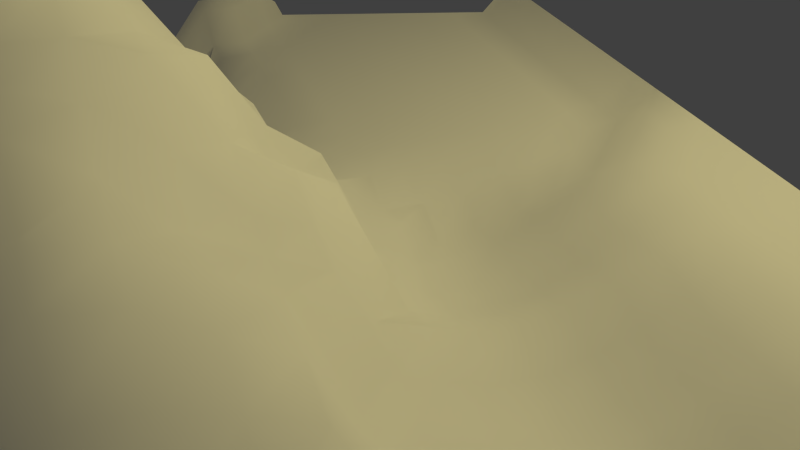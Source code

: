 # Source: mountains.blend  (saved by Blender 2.72.0; exported with 4.5.12 LTS)
import bpy
from mathutils import Matrix  # noqa: F401  (used for matrix-valued properties, if any)

bpy.ops.wm.read_factory_settings(use_empty=True)
scene = bpy.context.scene
scene.name = 'Scene'

# ---- collections
col_collection_1 = bpy.data.collections.new('Collection 1'); scene.collection.children.link(col_collection_1)

# ---- materials (node trees are filled in below, after node groups)
mat_material_001 = bpy.data.materials.new('Material.001')
mat_material_001.alpha_threshold = 0.0
mat_material_001.roughness = 0.5

# ---- material node trees
mat_material_001.use_nodes = True; mat_material_001.node_tree.nodes.clear()
_N = mat_material_001.node_tree.nodes; _L = mat_material_001.node_tree.links
n0 = _N.new('ShaderNodeOutputMaterial'); n0.name = 'Material Output'; n0.location = (300, 300)
n1 = _N.new('ShaderNodeEmission'); n1.name = 'Emission'; n1.location = (110, 300)
n1.inputs[0].default_value = (0.8, 0.6949, 0.306, 1.0)
n1.inputs[1].default_value = 22.0
_L.new(n1.outputs[0], n0.inputs[0])
n0.is_active_output = True

# ---- world
world_world = bpy.data.worlds.new('World'); scene.world = world_world
world_world.color = (0.05088, 0.05088, 0.05088)
world_world.use_sun_shadow = False
world_world.sun_shadow_jitter_overblur = 0.0
world_world.cycles.sampling_method = 'MANUAL'
world_world.cycles.sample_map_resolution = 256

# ---- cameras
cam_camera = bpy.data.cameras.new('Camera')
cam_camera.clip_end = 100.0
cam_camera.lens = 35.0
cam_camera.sensor_width = 32.0
cam_camera.sensor_height = 18.0
cam_camera.ortho_scale = 7.314
cam_camera.dof.focus_distance = 0.0

# ---- meshes
me_circle = bpy.data.meshes.new('Circle')
me_circle.from_pydata([(5.289, 4.29, -7.779), (3.933, 4.176, -8.003), (2.727, 3.544, -8.215), (1.852, 2.493, -8.384), (1.443, 1.18, -8.483), (1.561, -0.1926, -8.498), (2.189, -1.417, -8.427), (3.231, -2.307, -8.28), (4.528, -2.727, -8.079), (5.884, -2.613, -7.856), (7.09, -1.982, -7.644), (7.965, -0.9302, -7.475), (8.374, 0.3821, -7.376), (8.256, 1.755, -7.361), (7.628, 2.98, -7.432), (6.586, 3.87, -7.579)], [], [(1, 2, 3, 4, 5, 6, 7, 8, 9, 10, 11, 12, 13, 14, 15, 0)])
me_circle.materials.append(mat_material_001)
me_circle.use_remesh_preserve_volume = False
me_circle.use_remesh_preserve_attributes = False
me_circle.use_mirror_vertex_groups = False
me_circle.update()
me_plane = bpy.data.meshes.new('Plane')
me_plane.from_pydata([(-1.0, -1.0, 0.0), (1.0, -1.0, 0.0), (-1.0, 1.0, 0.0), (1.0, 1.0, 0.0), (-1.0, 0.0, 0.0), (0.0, -1.0, 0.0), (1.0, 0.0, 0.0), (0.0, 1.0, -0.07536), (0.0, 0.0, 0.3714), (-1.0, -0.5, 0.0), (0.5, -1.0, 0.0), (1.0, 0.5, 0.0), (-0.5, 1.0, -0.07536), (-1.0, 0.5, 0.0), (-0.5, -1.0, 0.0), (1.0, -0.5, 0.0), (0.5, 1.0, 0.0), (0.0, 0.4886, 0.0737), (0.0, -0.5, 0.03074), (-0.5, 0.0, 0.009823), (0.5, 0.0, -0.08319), (0.5, 0.5, -0.04855), (-0.5, 0.5, 0.04992), (-0.5, -0.5, 0.09371), (0.5, -0.5, -0.05693), (-1.0, -0.75, 0.0), (0.75, -1.0, 0.0), (1.0, 0.75, 0.0), (-0.75, 1.0, -0.07536), (-1.0, 0.25, 0.0), (-0.25, -1.0, 0.0), (1.0, -0.25, 0.0), (0.25, 1.0, -0.07536), (0.0, 0.7403, -0.1014), (0.0, -0.25, 0.2495), (-0.75, 0.0, 0.0), (0.25, 0.0, 0.2263), (-1.0, -0.25, 0.0), (0.25, -1.0, 0.0), (1.0, 0.25, 0.0), (-0.25, 1.0, -0.07536), (-1.0, 0.75, 0.0), (-0.75, -1.0, 0.0), (1.0, -0.75, 0.0), (0.75, 1.0, -0.04855), (0.0, 0.25, 0.4049), (0.0, -0.75, 0.0), (-0.25, 0.0, 0.3306), (0.75, 0.0, -0.02654), (0.5, 0.75, -0.04855), (0.5, 0.25, -0.07509), (0.25, 0.4857, -0.04468), (0.75, 0.5, -0.04855), (-0.5, 0.75, -0.07519), (-0.5, 0.25, 0.06138), (-0.75, 0.5, 0.08724), (-0.25, 0.5, 0.06006), (-0.5, -0.25, 0.0), (-0.5, -0.75, 0.05249), (-0.75, -0.5, 0.0), (-0.25, -0.5, 0.09371), (0.5, -0.25, -0.08324), (0.5, -0.75, -0.05693), (0.25, -0.5, 0.0), (0.75, -0.5, -0.01446), (0.75, 0.75, -0.04855), (-0.25, 0.75, -0.07536), (-0.25, -0.25, 0.1768), (0.75, -0.25, -0.02654), (0.25, 0.745, -0.1476), (0.25, 0.25, 0.1763), (0.75, 0.25, -0.05128), (-0.75, 0.75, -0.07474), (-0.75, 0.25, 0.09332), (-0.25, 0.25, 0.1807), (-0.75, -0.25, 0.0), (-0.75, -0.75, 0.0), (-0.25, -0.75, 0.05249), (0.25, -0.25, 0.1603), (0.25, -0.75, 0.0), (0.75, -0.75, -0.01446), (-1.0, -0.875, 0.0), (0.875, -1.0, 0.0), (1.0, 0.875, 0.0), (-0.875, 1.0, 0.0), (-1.0, 0.125, 0.0), (-0.125, -1.0, 0.0), (1.0, -0.125, 0.0), (0.125, 1.0, -0.07536), (0.0, 0.875, -0.09764), (0.0, -0.125, 0.3252), (-0.875, 0.0, 0.0), (0.125, 0.0, 0.357), (-1.0, -0.375, 0.0), (0.375, -1.0, 0.0), (1.0, 0.375, 0.0), (-0.375, 1.0, -0.07536), (-1.0, 0.625, 0.0), (-0.625, -1.0, 0.0), (1.0, -0.625, 0.0), (0.625, 1.0, -0.04855), (0.0, 0.375, 0.174), (0.0, -0.625, 0.0), (-0.375, 0.0, 0.2206), (0.625, 0.0, -0.08324), (0.5, 0.875, -0.04855), (0.5, 0.375, -0.04855), (0.125, 0.479, 0.06775), (0.625, 0.5, -0.04855), (-0.5, 0.875, -0.07536), (-0.5, 0.375, 0.0805), (-0.875, 0.5, 0.04013), (-0.375, 0.5, 0.02185), (-0.5, -0.125, 0.00106), (-0.5, -0.625, 0.09371), (-0.875, -0.5, 0.0), (-0.375, -0.5, 0.1208), (0.5, -0.125, -0.08324), (0.5, -0.625, -0.09397), (0.125, -0.5, 0.03074), (0.625, -0.5, -0.05693), (-1.0, -0.625, 0.0), (0.625, -1.0, 0.0), (1.0, 0.625, 0.0), (-0.625, 1.0, -0.07536), (-1.0, 0.375, 0.0), (-0.375, -1.0, 0.0), (1.0, -0.375, 0.0), (0.375, 1.0, 0.0), (0.0, 0.604, -0.09199), (0.0, -0.375, 0.1603), (-0.625, 0.0, 0.0), (0.375, 0.0, 0.1053), (-1.0, -0.125, 0.0), (0.125, -1.0, 0.0), (1.0, 0.125, 0.0), (-0.125, 1.0, -0.07536), (-1.0, 0.875, 0.0), (-0.875, -1.0, 0.0), (1.0, -0.875, 0.0), (0.875, 1.0, 0.0), (0.0, 0.125, 0.5075), (0.0, -0.875, 0.0), (-0.125, 0.0, 0.3432), (0.875, 0.0, 0.0), (0.5, 0.625, -0.04855), (0.5, 0.125, -0.08302), (0.375, 0.5, -0.0712), (0.875, 0.5, -0.04855), (-0.5, 0.625, -0.07058), (-0.5, 0.125, 0.03517), (-0.625, 0.5, 0.0998), (-0.125, 0.4999, 0.06616), (-0.5, -0.375, 0.05249), (-0.5, -0.875, 0.0), (-0.625, -0.5, 0.03417), (-0.125, -0.5, 0.03417), (0.5, -0.375, -0.09397), (0.5, -0.875, -0.004303), (0.375, -0.5, -0.01446), (0.875, -0.5, 0.0), (0.75, 0.875, -0.04855), (0.75, 0.625, -0.04855), (0.625, 0.75, -0.04855), (0.875, 0.75, -0.04855), (-0.25, 0.875, -0.07536), (-0.25, 0.625, -0.07513), (-0.375, 0.75, -0.07536), (-0.125, 0.75, -0.09764), (-0.25, -0.125, 0.2206), (-0.25, -0.375, 0.05362), (-0.375, -0.25, 0.00106), (-0.125, -0.25, 0.2206), (0.75, -0.125, -0.02654), (0.75, -0.375, -0.03152), (0.625, -0.25, -0.08324), (0.875, -0.25, 0.0), (0.25, 0.875, -0.09764), (0.25, 0.603, -0.08475), (0.125, 0.7314, -0.1069), (0.375, 0.75, -0.07083), (0.25, 0.375, 0.06797), (0.25, 0.125, 0.1916), (0.125, 0.25, 0.3181), (0.375, 0.25, 0.01124), (0.75, 0.375, -0.04855), (0.75, 0.125, -0.02654), (0.625, 0.25, -0.07509), (0.875, 0.25, -0.04855), (-0.75, 0.875, -0.07536), (-0.75, 0.625, 0.005043), (-0.875, 0.75, 0.0), (-0.625, 0.75, -0.07268), (-0.75, 0.375, 0.08333), (-0.75, 0.125, 0.06983), (-0.875, 0.25, 0.06416), (-0.625, 0.25, 0.1064), (-0.25, 0.375, 0.08185), (-0.25, 0.125, 0.2908), (-0.375, 0.25, 0.008024), (-0.125, 0.25, 0.3091), (-0.75, -0.125, 0.0), (-0.75, -0.375, 0.0), (-0.875, -0.25, 0.0), (-0.625, -0.25, 0.0), (-0.75, -0.625, 0.0), (-0.75, -0.875, 0.0), (-0.875, -0.75, 0.0), (-0.625, -0.75, 0.0), (-0.25, -0.625, 0.09371), (-0.25, -0.875, 0.0), (-0.375, -0.75, 0.07165), (-0.125, -0.75, 0.0), (0.25, -0.125, 0.1737), (0.25, -0.375, 0.004295), (0.125, -0.25, 0.2495), (0.375, -0.25, -0.02654), (0.25, -0.625, 0.0), (0.25, -0.875, 0.0), (0.125, -0.75, 0.0), (0.375, -0.75, -0.01446), (0.75, -0.625, -0.03152), (0.75, -0.875, 0.0), (0.625, -0.75, -0.05693), (0.875, -0.75, 0.0), (0.875, 0.875, -0.04855), (-0.125, 0.875, -0.07536), (-0.125, -0.125, 0.3306), (0.875, -0.125, 0.0), (0.375, 0.875, -0.04855), (0.375, 0.375, -0.04443), (0.875, 0.375, -0.04855), (-0.625, 0.875, -0.07536), (-0.625, 0.375, 0.1142), (-0.125, 0.375, 0.1618), (-0.625, -0.125, 0.0), (-0.625, -0.625, 0.03417), (-0.125, -0.625, 0.03417), (0.375, -0.125, -0.02024), (0.375, -0.625, -0.03152), (0.875, -0.625, 0.0), (0.625, 0.875, -0.04855), (0.625, 0.625, -0.04855), (0.875, 0.625, -0.04855), (-0.375, 0.875, -0.07536), (-0.375, 0.625, -0.06957), (-0.125, 0.6239, -0.08639), (-0.375, -0.125, 0.1768), (-0.375, -0.375, 0.07165), (-0.125, -0.375, 0.009823), (0.625, -0.125, -0.08324), (0.625, -0.375, -0.09397), (0.875, -0.375, 0.0), (0.125, 0.8742, -0.09764), (0.125, 0.5818, -0.02536), (0.375, 0.6235, -0.07161), (0.125, 0.375, 0.1589), (0.125, 0.125, 0.4068), (0.375, 0.125, 0.1174), (0.625, 0.375, -0.04855), (0.625, 0.125, -0.08324), (0.875, 0.125, 0.0), (-0.875, 0.875, 0.0), (-0.875, 0.625, 0.000756), (-0.625, 0.625, -0.07083), (-0.875, 0.375, 0.07444), (-0.875, 0.125, 0.03645), (-0.625, 0.125, 0.07211), (-0.375, 0.375, 0.01583), (-0.375, 0.125, 0.1796), (-0.125, 0.125, 0.3736), (-0.875, -0.125, 0.0), (-0.875, -0.375, 0.0), (-0.625, -0.375, 0.0), (-0.875, -0.625, 0.0), (-0.875, -0.875, 0.0), (-0.625, -0.875, 0.0), (-0.375, -0.625, 0.1208), (-0.375, -0.875, 0.0), (-0.125, -0.875, 0.0), (0.125, -0.125, 0.2881), (0.125, -0.375, 0.1603), (0.375, -0.375, -0.03152), (0.125, -0.625, 0.0), (0.125, -0.875, 0.0), (0.375, -0.875, 0.0), (0.625, -0.625, -0.09397), (0.625, -0.875, -0.004303), (0.875, -0.875, 0.0), (-1.0, -0.9375, 0.0), (0.9375, -1.0, 0.0), (1.0, 0.9375, 0.0), (-0.9375, 1.0, 0.0), (-1.0, 0.0625, 0.0), (-0.0625, -1.0, 0.0), (1.0, -0.0625, 0.0), (0.0625, 1.0, -0.07536), (0.0, 0.9375, -0.07536), (0.0, -0.0625, 0.3225), (-0.9375, 0.0, 0.0), (0.0625, 0.0, 0.3626), (-1.0, -0.4375, 0.0), (0.4375, -1.0, 0.0), (1.0, 0.4375, 0.0), (-0.4375, 1.0, -0.07536), (-1.0, 0.5625, 0.0), (-0.5625, -1.0, 0.0), (1.0, -0.5625, 0.0), (0.5625, 1.0, -0.04855), (0.0, 0.4359, 0.1272), (0.0, -0.5625, 0.0), (-0.4375, 0.0, 0.1682), (0.5625, 0.0, -0.09397), (0.5, 0.9375, -0.04855), (0.5, 0.4375, -0.04855), (0.0625, 0.4823, 0.07504), (0.5625, 0.5, -0.04855), (-0.5, 0.9375, -0.07536), (-0.5, 0.4375, 0.0718), (-0.9375, 0.5, 0.0), (-0.4375, 0.5, 0.01774), (-0.5, -0.0625, 0.006764), (-0.5, -0.5625, 0.09989), (-0.9375, -0.5, 0.0), (-0.4375, -0.5, 0.1134), (0.5, -0.0625, -0.05693), (0.5, -0.5625, -0.08324), (0.0625, -0.5, 0.06072), (0.5625, -0.5, -0.06488), (-1.0, -0.6875, 0.0), (0.6875, -1.0, 0.0), (1.0, 0.6875, 0.0), (-0.6875, 1.0, -0.07536), (-1.0, 0.3125, 0.0), (-0.3125, -1.0, 0.0), (1.0, -0.3125, 0.0), (0.3125, 1.0, -0.07536), (0.0, 0.6715, -0.1065), (0.0, -0.3125, 0.2081), (-0.6875, 0.0, 0.0), (0.3125, 0.0, 0.1808), (-1.0, -0.1875, 0.0), (0.1875, -1.0, 0.0), (1.0, 0.1875, 0.0), (-0.1875, 1.0, -0.07536), (-1.0, 0.8125, 0.0), (-0.8125, -1.0, 0.0), (1.0, -0.8125, 0.0), (0.8125, 1.0, -0.04855), (0.0, 0.1875, 0.4782), (0.0, -0.8125, 0.0), (-0.1875, 0.0, 0.3652), (0.8125, 0.0, -0.004303), (0.5, 0.6875, -0.04855), (0.5, 0.1875, -0.05693), (0.3125, 0.4955, -0.06712), (0.8125, 0.5, -0.04855), (-0.5, 0.6875, -0.0725), (-0.5, 0.1875, 0.0632), (-0.6875, 0.5, 0.0763), (-0.1875, 0.5, 0.08485), (-0.5, -0.3125, 0.01727), (-0.5, -0.8125, 0.01727), (-0.6875, -0.5, 0.0), (-0.1875, -0.5, 0.06665), (0.5, -0.3125, -0.08324), (0.5, -0.8125, -0.02654), (0.3125, -0.5, -0.0006742), (0.8125, -0.5, -0.0006742), (0.75, 0.9375, -0.04855), (0.75, 0.6875, -0.04855), (0.5625, 0.75, -0.04855), (0.8125, 0.75, -0.04855), (-0.25, 0.9375, -0.07536), (-0.25, 0.6875, -0.07536), (-0.4375, 0.75, -0.07536), (-0.1875, 0.75, -0.07536), (-0.25, -0.0625, 0.2663), (-0.25, -0.3125, 0.1619), (-0.4375, -0.25, 0.0), (-0.1875, -0.25, 0.2081), (0.75, -0.0625, -0.01446), (0.75, -0.3125, -0.02654), (0.5625, -0.25, -0.09397), (0.8125, -0.25, -0.004303), (0.25, 0.9375, -0.07536), (0.25, 0.6684, -0.0816), (0.0625, 0.734, -0.1052), (0.3125, 0.7458, -0.07184), (0.25, 0.4316, -0.01051), (0.25, 0.1875, 0.2396), (0.0625, 0.25, 0.3921), (0.3125, 0.25, 0.1269), (0.75, 0.4375, -0.04855), (0.75, 0.1875, -0.06301), (0.5625, 0.25, -0.08007), (0.8125, 0.25, -0.04855), (-0.75, 0.9375, -0.07536), (-0.75, 0.6875, 0.006076), (-0.9375, 0.75, 0.0), (-0.6875, 0.75, -0.07268), (-0.75, 0.4375, 0.07918), (-0.75, 0.1875, 0.0981), (-0.9375, 0.25, 0.04178), (-0.6875, 0.25, 0.1017), (-0.25, 0.4375, 0.06042), (-0.25, 0.1875, 0.2046), (-0.4375, 0.25, 0.04968), (-0.1875, 0.25, 0.2464), (-0.75, -0.0625, 0.0), (-0.75, -0.3125, 0.0), (-0.9375, -0.25, 0.0), (-0.6875, -0.25, 0.0), (-0.75, -0.5625, 0.0), (-0.75, -0.8125, 0.0), (-0.9375, -0.75, 0.0), (-0.6875, -0.75, 0.0), (-0.25, -0.5625, 0.09989), (-0.25, -0.8125, 0.01727), (-0.4375, -0.75, 0.06665), (-0.1875, -0.75, 0.02923), (0.25, -0.0625, 0.1831), (0.25, -0.3125, 0.1413), (0.0625, -0.25, 0.2663), (0.3125, -0.25, 0.002481), (0.25, -0.5625, 0.0), (0.25, -0.8125, 0.0), (0.0625, -0.75, 0.0), (0.3125, -0.75, -0.0006742), (0.75, -0.5625, -0.02654), (0.75, -0.8125, -0.002732), (0.5625, -0.75, -0.06488), (0.8125, -0.75, -0.0006742), (-1.0, -0.8125, 0.0), (0.8125, -1.0, 0.0), (1.0, 0.8125, 0.0), (-0.8125, 1.0, 0.0), (-1.0, 0.1875, 0.0), (-0.1875, -1.0, 0.0), (1.0, -0.1875, 0.0), (0.1875, 1.0, -0.07536), (0.0, 0.8096, -0.09784), (0.0, -0.1875, 0.2663), (-0.8125, 0.0, 0.0), (0.1875, 0.0, 0.3304), (-1.0, -0.3125, 0.0), (0.3125, -1.0, 0.0), (1.0, 0.3125, 0.0), (-0.3125, 1.0, -0.07536), (-1.0, 0.6875, 0.0), (-0.6875, -1.0, 0.0), (1.0, -0.6875, 0.0), (0.6875, 1.0, -0.04855), (0.0, 0.3125, 0.316), (0.0, -0.6875, 0.0), (-0.3125, 0.0, 0.2663), (0.6875, 0.0, -0.05693), (0.5, 0.8125, -0.04855), (0.5, 0.3125, -0.05285), (0.1875, 0.477, -0.02226), (0.6875, 0.5, -0.04855), (-0.5, 0.8125, -0.07536), (-0.5, 0.3125, 0.07319), (-0.8125, 0.5, 0.07208), (-0.3125, 0.5, 0.02508), (-0.5, -0.1875, 0.0), (-0.5, -0.6875, 0.07683), (-0.8125, -0.5, 0.0), (-0.3125, -0.5, 0.1134), (0.5, -0.1875, -0.09397), (0.5, -0.6875, -0.08324), (0.1875, -0.5, 0.0), (0.6875, -0.5, -0.03701), (-1.0, -0.5625, 0.0), (0.5625, -1.0, 0.0), (1.0, 0.5625, 0.0), (-0.5625, 1.0, -0.07536), (-1.0, 0.4375, 0.0), (-0.4375, -1.0, 0.0), (1.0, -0.4375, 0.0), (0.4375, 1.0, 0.0), (0.0, 0.5406, 0.02637), (0.0, -0.4375, 0.06831), (-0.5625, 0.0, 0.0), (0.4375, 0.0, -0.0507), (-1.0, -0.0625, 0.0), (0.0625, -1.0, 0.0), (1.0, 0.0625, 0.0), (-0.0625, 1.0, -0.07536), (-1.0, 0.9375, 0.0), (-0.9375, -1.0, 0.0), (1.0, -0.9375, 0.0), (0.9375, 1.0, 0.0), (0.0, 0.0625, 0.4605), (0.0, -0.9375, 0.0), (-0.0625, 0.0, 0.3464), (0.9375, 0.0, 0.0), (0.5, 0.5625, -0.04855), (0.5, 0.0625, -0.09387), (0.4375, 0.5, -0.04855), (0.9375, 0.5, -0.04855), (-0.5, 0.5625, -0.05692), (-0.5, 0.0625, 0.006764), (-0.5625, 0.5, 0.07706), (-0.0625, 0.4959, 0.07195), (-0.5, -0.4375, 0.07683), (-0.5, -0.9375, 0.0), (-0.5625, -0.5, 0.06665), (-0.0625, -0.5, 0.0), (0.5, -0.4375, -0.08324), (0.5, -0.9375, 0.0), (0.4375, -0.5, -0.03701), (0.9375, -0.5, 0.0), (0.75, 0.8125, -0.04855), (0.75, 0.5625, -0.04855), (0.6875, 0.75, -0.04855), (0.9375, 0.75, -0.04855), (-0.25, 0.8125, -0.07536), (-0.25, 0.5625, -0.06081), (-0.3125, 0.75, -0.07536), (-0.0625, 0.7471, -0.09817), (-0.25, -0.1875, 0.2081), (-0.25, -0.4375, 0.07683), (-0.3125, -0.25, 0.1413), (-0.0625, -0.25, 0.2081), (0.75, -0.1875, -0.03152), (0.75, -0.4375, -0.02654), (0.6875, -0.25, -0.05693), (0.9375, -0.25, 0.0), (0.25, 0.8117, -0.1462), (0.25, 0.5418, -0.06846), (0.1875, 0.7404, -0.1499), (0.4375, 0.75, -0.04855), (0.25, 0.3125, 0.08987), (0.25, 0.0625, 0.2925), (0.1875, 0.25, 0.3018), (0.4375, 0.25, -0.008545), (0.75, 0.3125, -0.04855), (0.75, 0.0625, -0.03152), (0.6875, 0.25, -0.06301), (0.9375, 0.25, 0.0), (-0.75, 0.8125, -0.07536), (-0.75, 0.5625, 0.04041), (-0.8125, 0.75, 0.0), (-0.5625, 0.75, -0.07467), (-0.75, 0.3125, 0.0895), (-0.75, 0.0625, 0.04355), (-0.8125, 0.25, 0.07231), (-0.5625, 0.25, 0.09093), (-0.25, 0.3125, 0.06288), (-0.25, 0.0625, 0.337), (-0.3125, 0.25, 0.03194), (-0.0625, 0.25, 0.3569), (-0.75, -0.1875, 0.0), (-0.75, -0.4375, 0.0), (-0.8125, -0.25, 0.0), (-0.5625, -0.25, 0.0), (-0.75, -0.6875, 0.0), (-0.75, -0.9375, 0.0), (-0.8125, -0.75, 0.0), (-0.5625, -0.75, 0.02923), (-0.25, -0.6875, 0.07683), (-0.25, -0.9375, 0.0), (-0.3125, -0.75, 0.06665), (-0.0625, -0.75, 0.0), (0.25, -0.1875, 0.1761), (0.25, -0.4375, 0.0), (0.1875, -0.25, 0.2081), (0.4375, -0.25, -0.05693), (0.25, -0.6875, 0.0), (0.25, -0.9375, 0.0), (0.1875, -0.75, 0.0), (0.4375, -0.75, -0.03701), (0.75, -0.6875, -0.02654), (0.75, -0.9375, 0.0), (0.6875, -0.75, -0.03701), (0.9375, -0.75, 0.0), (0.875, 0.9375, -0.04855), (0.875, 0.8125, -0.04855), (0.8125, 0.875, -0.04855), (0.9375, 0.875, -0.04855), (-0.125, 0.9375, -0.07536), (-0.125, 0.8125, -0.07536), (-0.1875, 0.875, -0.07536), (-0.0625, 0.875, -0.07536), (-0.125, -0.0625, 0.3652), (-0.125, -0.1875, 0.2663), (-0.1875, -0.125, 0.2663), (-0.0625, -0.125, 0.337), (0.875, -0.0625, 0.0), (0.875, -0.1875, 0.0), (0.8125, -0.125, -0.004303), (0.9375, -0.125, 0.0), (0.375, 0.9375, 0.0), (0.375, 0.8125, -0.04855), (0.3125, 0.875, -0.1239), (0.4375, 0.875, -0.04855), (0.375, 0.4375, -0.04725), (0.375, 0.3125, 0.005113), (0.3125, 0.375, -0.01567), (0.4375, 0.375, -0.04823), (0.875, 0.4375, -0.04855), (0.875, 0.3125, -0.04855), (0.8125, 0.375, -0.04855), (0.9375, 0.375, -0.04855), (-0.625, 0.9375, -0.07536), (-0.625, 0.8125, -0.07536), (-0.6875, 0.875, -0.07536), (-0.5625, 0.875, -0.07536), (-0.625, 0.4375, 0.09694), (-0.625, 0.3125, 0.1297), (-0.6875, 0.375, 0.1155), (-0.5625, 0.375, 0.1124), (-0.125, 0.4375, 0.1351), (-0.125, 0.3125, 0.2759), (-0.1875, 0.375, 0.1112), (-0.0625, 0.375, 0.1923), (-0.625, -0.0625, 0.0), (-0.625, -0.1875, 0.0), (-0.6875, -0.125, 0.0), (-0.5625, -0.125, 0.0), (-0.625, -0.5625, 0.03885), (-0.625, -0.6875, 0.01727), (-0.6875, -0.625, 0.0), (-0.5625, -0.625, 0.06665), (-0.125, -0.5625, 0.03885), (-0.125, -0.6875, 0.01727), (-0.1875, -0.625, 0.06665), (-0.0625, -0.625, 0.0), (0.375, -0.0625, 0.002882), (0.375, -0.1875, -0.0312), (0.3125, -0.125, 0.1389), (0.4375, -0.125, -0.05602), (0.375, -0.5625, -0.02654), (0.375, -0.6875, -0.02654), (0.3125, -0.625, -0.006249), (0.4375, -0.625, -0.06488), (0.875, -0.5625, 0.0), (0.875, -0.6875, 0.0), (0.8125, -0.625, -0.006249), (0.9375, -0.625, 0.0), (0.625, 0.9375, -0.04855), (0.625, 0.8125, -0.04855), (0.5625, 0.875, -0.04855), (0.6875, 0.875, -0.04855), (0.625, 0.6875, -0.04855), (0.625, 0.5625, -0.04855), (0.5625, 0.625, -0.04855), (0.6875, 0.625, -0.04855), (0.875, 0.6875, -0.04855), (0.875, 0.5625, -0.04855), (0.8125, 0.625, -0.04855), (0.9375, 0.625, -0.04855), (-0.375, 0.9375, -0.07536), (-0.375, 0.8125, -0.07536), (-0.4375, 0.875, -0.07536), (-0.3125, 0.875, -0.07536), (-0.375, 0.6875, -0.07536), (-0.375, 0.5625, -0.05881), (-0.4375, 0.625, -0.07006), (-0.3125, 0.625, -0.07274), (-0.125, 0.6871, -0.09765), (-0.125, 0.5609, 0.0303), (-0.1875, 0.625, -0.07439), (-0.0625, 0.6157, -0.08727), (-0.375, -0.0625, 0.2081), (-0.375, -0.1875, 0.1413), (-0.4375, -0.125, 0.1413), (-0.3125, -0.125, 0.2081), (-0.375, -0.3125, 0.03885), (-0.375, -0.4375, 0.09989), (-0.4375, -0.375, 0.06665), (-0.3125, -0.375, 0.06665), (-0.125, -0.3125, 0.1682), (-0.125, -0.4375, 0.01727), (-0.1875, -0.375, 0.1554), (-0.0625, -0.375, 0.1413), (0.625, -0.0625, -0.05693), (0.625, -0.1875, -0.09397), (0.5625, -0.125, -0.09397), (0.6875, -0.125, -0.05693), (0.625, -0.3125, -0.08324), (0.625, -0.4375, -0.08324), (0.5625, -0.375, -0.1064), (0.6875, -0.375, -0.06488), (0.875, -0.3125, 0.0), (0.875, -0.4375, 0.0), (0.8125, -0.375, -0.006249), (0.9375, -0.375, 0.0), (0.125, 0.9375, -0.07536), (0.125, 0.8045, -0.09971), (0.0625, 0.8746, -0.09764), (0.1875, 0.8746, -0.09764), (0.125, 0.6597, -0.1143), (0.125, 0.526, 0.01516), (0.0625, 0.594, -0.09889), (0.1875, 0.5916, -0.08442), (0.375, 0.6866, -0.07097), (0.375, 0.5616, -0.07174), (0.3125, 0.6149, -0.07698), (0.4375, 0.625, -0.04855), (0.125, 0.4319, 0.1232), (0.125, 0.3125, 0.2741), (0.0625, 0.375, 0.183), (0.1875, 0.3749, 0.1203), (0.125, 0.1875, 0.4014), (0.125, 0.0625, 0.3898), (0.0625, 0.125, 0.4683), (0.1875, 0.125, 0.3287), (0.375, 0.1875, 0.004393), (0.375, 0.0625, 0.1113), (0.3125, 0.125, 0.1692), (0.4375, 0.125, -0.05095), (0.625, 0.4375, -0.04855), (0.625, 0.3125, -0.05285), (0.5625, 0.375, -0.04855), (0.6875, 0.375, -0.04855), (0.625, 0.1875, -0.1055), (0.625, 0.0625, -0.09397), (0.5625, 0.125, -0.09397), (0.6875, 0.125, -0.05693), (0.875, 0.1875, 0.0), (0.875, 0.0625, 0.0), (0.8125, 0.125, -0.004303), (0.9375, 0.125, 0.0), (-0.875, 0.9375, 0.0), (-0.875, 0.8125, 0.0), (-0.9375, 0.875, 0.0), (-0.8125, 0.875, 0.0), (-0.875, 0.6875, 0.0), (-0.875, 0.5625, 0.001536), (-0.9375, 0.625, 0.0), (-0.8125, 0.625, 0.00473), (-0.625, 0.6875, -0.07344), (-0.625, 0.5625, 0.05571), (-0.6875, 0.625, 0.01509), (-0.5625, 0.625, -0.05842), (-0.875, 0.4375, 0.06424), (-0.875, 0.3125, 0.08125), (-0.9375, 0.375, 0.04412), (-0.8125, 0.375, 0.07998), (-0.875, 0.1875, 0.05892), (-0.875, 0.0625, 0.0), (-0.9375, 0.125, 0.0), (-0.8125, 0.125, 0.05431), (-0.625, 0.1875, 0.07327), (-0.625, 0.0625, 0.04252), (-0.6875, 0.125, 0.06193), (-0.5625, 0.125, 0.05483), (-0.375, 0.4375, 0.008723), (-0.375, 0.3125, 0.03363), (-0.4375, 0.375, 0.03814), (-0.3125, 0.375, 0.07991), (-0.375, 0.1875, 0.1484), (-0.375, 0.0625, 0.2081), (-0.4375, 0.125, 0.1429), (-0.3125, 0.125, 0.2121), (-0.125, 0.1875, 0.3522), (-0.125, 0.0625, 0.3514), (-0.1875, 0.125, 0.3218), (-0.0625, 0.125, 0.4587), (-0.875, -0.0625, 0.0), (-0.875, -0.1875, 0.0), (-0.9375, -0.125, 0.0), (-0.8125, -0.125, 0.0), (-0.875, -0.3125, 0.0), (-0.875, -0.4375, 0.0), (-0.9375, -0.375, 0.0), (-0.8125, -0.375, 0.0), (-0.625, -0.3125, 0.0), (-0.625, -0.4375, 0.01727), (-0.6875, -0.375, 0.0), (-0.5625, -0.375, 0.02923), (-0.875, -0.5625, 0.0), (-0.875, -0.6875, 0.0), (-0.9375, -0.625, 0.0), (-0.8125, -0.625, 0.0), (-0.875, -0.8125, 0.0), (-0.875, -0.9375, 0.0), (-0.9375, -0.875, 0.0), (-0.8125, -0.875, 0.0), (-0.625, -0.8125, 0.0), (-0.625, -0.9375, 0.0), (-0.6875, -0.875, 0.0), (-0.5625, -0.875, 0.0), (-0.375, -0.5625, 0.1291), (-0.375, -0.6875, 0.09989), (-0.4375, -0.625, 0.1134), (-0.3125, -0.625, 0.1134), (-0.375, -0.8125, 0.03885), (-0.375, -0.9375, 0.0), (-0.4375, -0.875, 0.0), (-0.3125, -0.875, 0.0), (-0.125, -0.8125, 0.0), (-0.125, -0.9375, 0.0), (-0.1875, -0.875, 0.0), (-0.0625, -0.875, 0.0), (0.125, -0.0625, 0.3228), (0.125, -0.1875, 0.2663), (0.0625, -0.125, 0.339), (0.1875, -0.125, 0.2172), (0.125, -0.3125, 0.2081), (0.125, -0.4375, 0.06831), (0.0625, -0.375, 0.1682), (0.1875, -0.375, 0.1413), (0.375, -0.3125, -0.02654), (0.375, -0.4375, -0.02654), (0.3125, -0.375, -0.006249), (0.4375, -0.375, -0.06488), (0.125, -0.5625, 0.0), (0.125, -0.6875, 0.0), (0.0625, -0.625, 0.0), (0.1875, -0.625, 0.0), (0.125, -0.8125, 0.0), (0.125, -0.9375, 0.0), (0.0625, -0.875, 0.0), (0.1875, -0.875, 0.0), (0.375, -0.8125, -0.002732), (0.375, -0.9375, 0.0), (0.3125, -0.875, 0.0), (0.4375, -0.875, -0.0006742), (0.625, -0.5625, -0.08324), (0.625, -0.6875, -0.08324), (0.5625, -0.625, -0.1064), (0.6875, -0.625, -0.06488), (0.625, -0.8125, -0.02654), (0.625, -0.9375, 0.0), (0.5625, -0.875, -0.006249), (0.6875, -0.875, -0.0006742), (0.875, -0.8125, 0.0), (0.875, -0.9375, 0.0), (0.8125, -0.875, 0.0), (0.9375, -0.875, 0.0), (0.9375, 0.9375, 0.0), (-0.0625, 0.9375, -0.07536), (-0.0625, -0.0625, 0.365), (0.9375, -0.0625, 0.0), (0.4375, 0.9375, 0.0), (0.4375, 0.4375, -0.04855), (0.9375, 0.4375, -0.04855), (-0.5625, 0.9375, -0.07536), (-0.5625, 0.4375, 0.08085), (-0.0625, 0.4375, 0.1239), (-0.5625, -0.0625, 0.0), (-0.5625, -0.5625, 0.07165), (-0.0625, -0.5625, 0.0), (0.4375, -0.0625, -0.02558), (0.4375, -0.5625, -0.05693), (0.9375, -0.5625, 0.0), (0.6875, 0.9375, -0.04855), (0.6875, 0.6875, -0.04855), (0.9375, 0.6875, -0.04855), (-0.3125, 0.9375, -0.07536), (-0.3125, 0.6875, -0.07536), (-0.0625, 0.681, -0.1006), (-0.3125, -0.0625, 0.2495), (-0.3125, -0.3125, 0.03889), (-0.0625, -0.3125, 0.1768), (0.6875, -0.0625, -0.03701), (0.6875, -0.3125, -0.05693), (0.9375, -0.3125, 0.0), (0.1875, 0.9375, -0.07536), (0.1875, 0.6717, -0.1548), (0.4375, 0.6875, -0.04855), (0.1875, 0.4304, 0.08562), (0.1875, 0.1875, 0.3419), (0.4375, 0.1875, -0.02964), (0.6875, 0.4375, -0.04855), (0.6875, 0.1875, -0.08556), (0.9375, 0.1875, 0.0), (-0.8125, 0.9375, 0.0), (-0.8125, 0.6875, 0.0004347), (-0.5625, 0.6875, -0.06782), (-0.8125, 0.4375, 0.07278), (-0.8125, 0.1875, 0.06441), (-0.5625, 0.1875, 0.08285), (-0.3125, 0.4375, 0.02714), (-0.3125, 0.1875, 0.162), (-0.0625, 0.1875, 0.4379), (-0.8125, -0.0625, 0.0), (-0.8125, -0.3125, 0.0), (-0.5625, -0.3125, 0.0), (-0.8125, -0.5625, 0.0), (-0.8125, -0.8125, 0.0), (-0.5625, -0.8125, 0.0), (-0.3125, -0.5625, 0.1208), (-0.3125, -0.8125, 0.03417), (-0.0625, -0.8125, 0.0), (0.1875, -0.0625, 0.2632), (0.1875, -0.3125, 0.1768), (0.4375, -0.3125, -0.05693), (0.1875, -0.5625, 0.0), (0.1875, -0.8125, 0.0), (0.4375, -0.8125, -0.01446), (0.6875, -0.5625, -0.05693), (0.6875, -0.8125, -0.01446), (0.9375, -0.8125, 0.0), (0.8125, 0.9375, -0.04855), (0.8125, 0.8125, -0.04855), (0.9375, 0.8125, -0.04855), (-0.1875, 0.9375, -0.07536), (-0.1875, 0.8125, -0.07536), (-0.0625, 0.8124, -0.09764), (-0.1875, -0.0625, 0.3087), (-0.1875, -0.1875, 0.2495), (-0.0625, -0.1875, 0.2495), (0.8125, -0.0625, -0.0006742), (0.8125, -0.1875, -0.006249), (0.9375, -0.1875, 0.0), (0.3125, 0.9375, -0.07536), (0.3125, 0.8125, -0.1462), (0.4375, 0.8125, -0.04855), (0.3125, 0.4366, -0.04276), (0.3125, 0.3125, 0.04449), (0.4375, 0.3125, -0.04519), (0.8125, 0.4375, -0.04855), (0.8125, 0.3125, -0.04855), (0.9375, 0.3125, -0.04855), (-0.6875, 0.9375, -0.07536), (-0.6875, 0.8125, -0.07536), (-0.5625, 0.8125, -0.07536), (-0.6875, 0.4375, 0.07933), (-0.6875, 0.3125, 0.1498), (-0.5625, 0.3125, 0.1102), (-0.1875, 0.4375, 0.09891), (-0.1875, 0.3125, 0.1307), (-0.0625, 0.3125, 0.3096), (-0.6875, -0.0625, 0.0), (-0.6875, -0.1875, 0.0), (-0.5625, -0.1875, 0.0), (-0.6875, -0.5625, 0.0), (-0.6875, -0.6875, 0.0), (-0.5625, -0.6875, 0.05249), (-0.1875, -0.5625, 0.07165), (-0.1875, -0.6875, 0.05249), (-0.0625, -0.6875, 0.0), (0.3125, -0.0625, 0.154), (0.3125, -0.1875, 0.00941), (0.4375, -0.1875, -0.06488), (0.3125, -0.5625, -0.004303), (0.3125, -0.6875, -0.004303), (0.4375, -0.6875, -0.05693), (0.8125, -0.5625, -0.004303), (0.8125, -0.6875, -0.004303), (0.9375, -0.6875, 0.0), (0.5625, 0.9375, -0.04855), (0.5625, 0.8125, -0.04855), (0.6875, 0.8125, -0.04855), (0.5625, 0.6875, -0.04855), (0.5625, 0.5625, -0.04855), (0.6875, 0.5625, -0.04855), (0.8125, 0.6875, -0.04855), (0.8125, 0.5625, -0.04855), (0.9375, 0.5625, -0.04855), (-0.4375, 0.9375, -0.07536), (-0.4375, 0.8125, -0.07536), (-0.3125, 0.8125, -0.07536), (-0.4375, 0.6875, -0.07308), (-0.4375, 0.5625, -0.06818), (-0.3125, 0.5625, -0.06668), (-0.1875, 0.6875, -0.07536), (-0.1875, 0.5625, 0.04498), (-0.0625, 0.5523, 0.0277), (-0.4375, -0.0625, 0.1603), (-0.4375, -0.1875, 0.004295), (-0.3125, -0.1875, 0.1603), (-0.4375, -0.3125, 0.03417), (-0.4375, -0.4375, 0.09371), (-0.3125, -0.4375, 0.09371), (-0.1875, -0.3125, 0.1603), (-0.1875, -0.4375, 0.05249), (-0.0625, -0.4375, 0.003235), (0.5625, -0.0625, -0.06488), (0.5625, -0.1875, -0.1064), (0.6875, -0.1875, -0.06488), (0.5625, -0.3125, -0.09397), (0.5625, -0.4375, -0.09397), (0.6875, -0.4375, -0.05693), (0.8125, -0.3125, -0.004303), (0.8125, -0.4375, -0.004303), (0.9375, -0.4375, 0.0), (0.0625, 0.9375, -0.07536), (0.0625, 0.806, -0.09904), (0.1875, 0.806, -0.09904), (0.0625, 0.663, -0.1121), (0.0625, 0.5305, 0.02289), (0.1875, 0.5302, -0.05685), (0.3125, 0.6792, -0.07478), (0.3125, 0.5542, -0.07708), (0.4375, 0.5625, -0.04855), (0.0625, 0.4335, 0.1296), (0.0625, 0.3125, 0.3076), (0.1875, 0.3125, 0.2314), (0.0625, 0.1875, 0.4473), (0.0625, 0.0625, 0.4365), (0.1875, 0.0625, 0.3275), (0.3125, 0.1875, 0.1664), (0.3125, 0.0625, 0.1281), (0.4375, 0.0625, -0.05509), (0.5625, 0.4375, -0.04855), (0.5625, 0.3125, -0.0548), (0.6875, 0.3125, -0.04922), (0.5625, 0.1875, -0.1134), (0.5625, 0.0625, -0.1064), (0.6875, 0.0625, -0.06488), (0.8125, 0.1875, -0.04922), (0.8125, 0.0625, -0.006249), (0.9375, 0.0625, 0.0), (-0.9375, 0.9375, 0.0), (-0.9375, 0.8125, 0.0), (-0.8125, 0.8125, 0.0), (-0.9375, 0.6875, 0.0), (-0.9375, 0.5625, 0.0), (-0.8125, 0.5625, 0.02514), (-0.6875, 0.6875, -0.07061), (-0.6875, 0.5625, 0.0565), (-0.5625, 0.5625, 0.03315), (-0.9375, 0.4375, 0.024), (-0.9375, 0.3125, 0.04129), (-0.8125, 0.3125, 0.0727), (-0.9375, 0.1875, 0.02427), (-0.9375, 0.0625, 0.0), (-0.8125, 0.0625, 0.02514), (-0.6875, 0.1875, 0.1046), (-0.6875, 0.0625, 0.04354), (-0.5625, 0.0625, 0.0241), (-0.4375, 0.4375, 0.02856), (-0.4375, 0.3125, 0.06979), (-0.3125, 0.3125, 0.03949), (-0.4375, 0.1875, 0.03789), (-0.4375, 0.0625, 0.1603), (-0.3125, 0.0625, 0.2495), (-0.1875, 0.1875, 0.2627), (-0.1875, 0.0625, 0.3668), (-0.0625, 0.0625, 0.4204), (-0.9375, -0.0625, 0.0), (-0.9375, -0.1875, 0.0), (-0.8125, -0.1875, 0.0), (-0.9375, -0.3125, 0.0), (-0.9375, -0.4375, 0.0), (-0.8125, -0.4375, 0.0), (-0.6875, -0.3125, 0.0), (-0.6875, -0.4375, 0.0), (-0.5625, -0.4375, 0.05249), (-0.9375, -0.5625, 0.0), (-0.9375, -0.6875, 0.0), (-0.8125, -0.6875, 0.0), (-0.9375, -0.8125, 0.0), (-0.9375, -0.9375, 0.0), (-0.8125, -0.9375, 0.0), (-0.6875, -0.8125, 0.0), (-0.6875, -0.9375, 0.0), (-0.5625, -0.9375, 0.0), (-0.4375, -0.5625, 0.1208), (-0.4375, -0.6875, 0.09371), (-0.3125, -0.6875, 0.09371), (-0.4375, -0.8125, 0.03417), (-0.4375, -0.9375, 0.0), (-0.3125, -0.9375, 0.0), (-0.1875, -0.8125, 0.0), (-0.1875, -0.9375, 0.0), (-0.0625, -0.9375, 0.0), (0.0625, -0.0625, 0.3479), (0.0625, -0.1875, 0.2859), (0.1875, -0.1875, 0.224), (0.0625, -0.3125, 0.2206), (0.0625, -0.4375, 0.119), (0.1875, -0.4375, 0.003235), (0.3125, -0.3125, -0.003243), (0.3125, -0.4375, -0.004303), (0.4375, -0.4375, -0.05693), (0.0625, -0.5625, 0.002147), (0.0625, -0.6875, 0.0), (0.1875, -0.6875, 0.0), (0.0625, -0.8125, 0.0), (0.0625, -0.9375, 0.0), (0.1875, -0.9375, 0.0), (0.3125, -0.8125, 0.0), (0.3125, -0.9375, 0.0), (0.4375, -0.9375, 0.0), (0.5625, -0.5625, -0.09397), (0.5625, -0.6875, -0.09397), (0.6875, -0.6875, -0.05693), (0.5625, -0.8125, -0.03152), (0.5625, -0.9375, 0.0), (0.6875, -0.9375, 0.0), (0.8125, -0.8125, 0.0), (0.8125, -0.9375, 0.0), (0.9375, -0.9375, 0.0)], [], [(833, 291, 3, 492), (834, 297, 7, 488), (835, 298, 8, 495), (836, 295, 6, 496), (837, 313, 16, 480), (838, 314, 21, 499), (839, 303, 11, 500), (840, 317, 12, 476), (841, 318, 22, 503), (842, 309, 17, 504), (843, 321, 19, 483), (844, 322, 23, 507), (845, 310, 18, 508), (846, 325, 20, 484), (847, 326, 24, 511), (848, 307, 15, 512), (849, 369, 44, 452), (850, 370, 65, 515), (851, 331, 27, 516), (852, 373, 40, 448), (853, 374, 66, 519), (854, 337, 33, 520), (855, 377, 47, 455), (856, 378, 67, 523), (857, 338, 34, 524), (858, 381, 48, 456), (859, 382, 68, 527), (860, 335, 31, 528), (861, 385, 32, 440), (862, 386, 69, 531), (863, 353, 49, 532), (864, 389, 51, 459), (865, 390, 70, 535), (866, 354, 50, 536), (867, 393, 52, 460), (868, 394, 71, 539), (869, 343, 39, 540), (870, 397, 28, 436), (871, 398, 72, 543), (872, 357, 53, 544), (873, 401, 55, 463), (874, 402, 73, 547), (875, 358, 54, 548), (876, 405, 56, 464), (877, 406, 74, 551), (878, 349, 45, 552), (879, 409, 35, 443), (880, 410, 75, 555), (881, 361, 57, 556), (882, 413, 59, 467), (883, 414, 76, 559), (884, 362, 58, 560), (885, 417, 60, 468), (886, 418, 77, 563), (887, 350, 46, 564), (888, 421, 36, 444), (889, 422, 78, 567), (890, 365, 61, 568), (891, 425, 63, 471), (892, 426, 79, 571), (893, 366, 62, 572), (894, 429, 64, 472), (895, 430, 80, 575), (896, 347, 43, 576), (897, 577, 140, 348), (898, 578, 225, 579), (899, 435, 83, 580), (900, 581, 136, 344), (901, 582, 226, 583), (902, 441, 89, 584), (903, 585, 143, 351), (904, 586, 227, 587), (905, 442, 90, 588), (906, 589, 144, 352), (907, 590, 228, 591), (908, 439, 87, 592), (909, 593, 128, 336), (910, 594, 229, 595), (911, 457, 105, 596), (912, 597, 147, 355), (913, 598, 230, 599), (914, 458, 106, 600), (915, 601, 148, 356), (916, 602, 231, 603), (917, 447, 95, 604), (918, 605, 124, 332), (919, 606, 232, 607), (920, 461, 109, 608), (921, 609, 151, 359), (922, 610, 233, 611), (923, 462, 110, 612), (924, 613, 152, 360), (925, 614, 234, 615), (926, 453, 101, 616), (927, 617, 131, 339), (928, 618, 235, 619), (929, 465, 113, 620), (930, 621, 155, 363), (931, 622, 236, 623), (932, 466, 114, 624), (933, 625, 156, 364), (934, 626, 237, 627), (935, 454, 102, 628), (936, 629, 132, 340), (937, 630, 238, 631), (938, 469, 117, 632), (939, 633, 159, 367), (940, 634, 239, 635), (941, 470, 118, 636), (942, 637, 160, 368), (943, 638, 240, 639), (944, 451, 99, 640), (945, 641, 100, 308), (946, 642, 241, 643), (947, 513, 161, 644), (948, 645, 163, 371), (949, 646, 242, 647), (950, 514, 162, 648), (951, 649, 164, 372), (952, 650, 243, 651), (953, 475, 123, 652), (954, 653, 96, 304), (955, 654, 244, 655), (956, 517, 165, 656), (957, 657, 167, 375), (958, 658, 245, 659), (959, 518, 166, 660), (960, 661, 168, 376), (961, 662, 246, 663), (962, 481, 129, 664), (963, 665, 103, 311), (964, 666, 247, 667), (965, 521, 169, 668), (966, 669, 171, 379), (967, 670, 248, 671), (968, 522, 170, 672), (969, 673, 172, 380), (970, 674, 249, 675), (971, 482, 130, 676), (972, 677, 104, 312), (973, 678, 250, 679), (974, 525, 173, 680), (975, 681, 175, 383), (976, 682, 251, 683), (977, 526, 174, 684), (978, 685, 176, 384), (979, 686, 252, 687), (980, 479, 127, 688), (981, 689, 88, 296), (982, 690, 253, 691), (983, 529, 177, 692), (984, 693, 179, 387), (985, 694, 254, 695), (986, 530, 178, 696), (987, 697, 180, 388), (988, 698, 255, 699), (989, 497, 145, 700), (990, 701, 107, 315), (991, 702, 256, 703), (992, 533, 181, 704), (993, 705, 183, 391), (994, 706, 257, 707), (995, 534, 182, 708), (996, 709, 184, 392), (997, 710, 258, 711), (998, 498, 146, 712), (999, 713, 108, 316), (1000, 714, 259, 715), (1001, 537, 185, 716), (1002, 717, 187, 395), (1003, 718, 260, 719), (1004, 538, 186, 720), (1005, 721, 188, 396), (1006, 722, 261, 723), (1007, 487, 135, 724), (1008, 725, 84, 292), (1009, 726, 262, 727), (1010, 541, 189, 728), (1011, 729, 191, 399), (1012, 730, 263, 731), (1013, 542, 190, 732), (1014, 733, 192, 400), (1015, 734, 264, 735), (1016, 501, 149, 736), (1017, 737, 111, 319), (1018, 738, 265, 739), (1019, 545, 193, 740), (1020, 741, 195, 403), (1021, 742, 266, 743), (1022, 546, 194, 744), (1023, 745, 196, 404), (1024, 746, 267, 747), (1025, 502, 150, 748), (1026, 749, 112, 320), (1027, 750, 268, 751), (1028, 549, 197, 752), (1029, 753, 199, 407), (1030, 754, 269, 755), (1031, 550, 198, 756), (1032, 757, 200, 408), (1033, 758, 270, 759), (1034, 493, 141, 760), (1035, 761, 91, 299), (1036, 762, 271, 763), (1037, 553, 201, 764), (1038, 765, 203, 411), (1039, 766, 272, 767), (1040, 554, 202, 768), (1041, 769, 204, 412), (1042, 770, 273, 771), (1043, 505, 153, 772), (1044, 773, 115, 323), (1045, 774, 274, 775), (1046, 557, 205, 776), (1047, 777, 207, 415), (1048, 778, 275, 779), (1049, 558, 206, 780), (1050, 781, 208, 416), (1051, 782, 276, 783), (1052, 506, 154, 784), (1053, 785, 116, 324), (1054, 786, 277, 787), (1055, 561, 209, 788), (1056, 789, 211, 419), (1057, 790, 278, 791), (1058, 562, 210, 792), (1059, 793, 212, 420), (1060, 794, 279, 795), (1061, 494, 142, 796), (1062, 797, 92, 300), (1063, 798, 280, 799), (1064, 565, 213, 800), (1065, 801, 215, 423), (1066, 802, 281, 803), (1067, 566, 214, 804), (1068, 805, 216, 424), (1069, 806, 282, 807), (1070, 509, 157, 808), (1071, 809, 119, 327), (1072, 810, 283, 811), (1073, 569, 217, 812), (1074, 813, 219, 427), (1075, 814, 284, 815), (1076, 570, 218, 816), (1077, 817, 220, 428), (1078, 818, 285, 819), (1079, 510, 158, 820), (1080, 821, 120, 328), (1081, 822, 286, 823), (1082, 573, 221, 824), (1083, 825, 223, 431), (1084, 826, 287, 827), (1085, 574, 222, 828), (1086, 829, 224, 432), (1087, 830, 288, 831), (1088, 491, 139, 832), (577, 833, 492, 140), (225, 580, 833, 577), (580, 83, 291, 833), (581, 834, 488, 136), (226, 584, 834, 581), (584, 89, 297, 834), (585, 835, 495, 143), (227, 588, 835, 585), (588, 90, 298, 835), (589, 836, 496, 144), (228, 592, 836, 589), (592, 87, 295, 836), (593, 837, 480, 128), (229, 596, 837, 593), (596, 105, 313, 837), (597, 838, 499, 147), (230, 600, 838, 597), (600, 106, 314, 838), (601, 839, 500, 148), (231, 604, 839, 601), (604, 95, 303, 839), (605, 840, 476, 124), (232, 608, 840, 605), (608, 109, 317, 840), (609, 841, 503, 151), (233, 612, 841, 609), (612, 110, 318, 841), (613, 842, 504, 152), (234, 616, 842, 613), (616, 101, 309, 842), (617, 843, 483, 131), (235, 620, 843, 617), (620, 113, 321, 843), (621, 844, 507, 155), (236, 624, 844, 621), (624, 114, 322, 844), (625, 845, 508, 156), (237, 628, 845, 625), (628, 102, 310, 845), (629, 846, 484, 132), (238, 632, 846, 629), (632, 117, 325, 846), (633, 847, 511, 159), (239, 636, 847, 633), (636, 118, 326, 847), (637, 848, 512, 160), (240, 640, 848, 637), (640, 99, 307, 848), (641, 849, 452, 100), (241, 644, 849, 641), (644, 161, 369, 849), (645, 850, 515, 163), (242, 648, 850, 645), (648, 162, 370, 850), (649, 851, 516, 164), (243, 652, 851, 649), (652, 123, 331, 851), (653, 852, 448, 96), (244, 656, 852, 653), (656, 165, 373, 852), (657, 853, 519, 167), (245, 660, 853, 657), (660, 166, 374, 853), (661, 854, 520, 168), (246, 664, 854, 661), (664, 129, 337, 854), (665, 855, 455, 103), (247, 668, 855, 665), (668, 169, 377, 855), (669, 856, 523, 171), (248, 672, 856, 669), (672, 170, 378, 856), (673, 857, 524, 172), (249, 676, 857, 673), (676, 130, 338, 857), (677, 858, 456, 104), (250, 680, 858, 677), (680, 173, 381, 858), (681, 859, 527, 175), (251, 684, 859, 681), (684, 174, 382, 859), (685, 860, 528, 176), (252, 688, 860, 685), (688, 127, 335, 860), (689, 861, 440, 88), (253, 692, 861, 689), (692, 177, 385, 861), (693, 862, 531, 179), (254, 696, 862, 693), (696, 178, 386, 862), (697, 863, 532, 180), (255, 700, 863, 697), (700, 145, 353, 863), (701, 864, 459, 107), (256, 704, 864, 701), (704, 181, 389, 864), (705, 865, 535, 183), (257, 708, 865, 705), (708, 182, 390, 865), (709, 866, 536, 184), (258, 712, 866, 709), (712, 146, 354, 866), (713, 867, 460, 108), (259, 716, 867, 713), (716, 185, 393, 867), (717, 868, 539, 187), (260, 720, 868, 717), (720, 186, 394, 868), (721, 869, 540, 188), (261, 724, 869, 721), (724, 135, 343, 869), (725, 870, 436, 84), (262, 728, 870, 725), (728, 189, 397, 870), (729, 871, 543, 191), (263, 732, 871, 729), (732, 190, 398, 871), (733, 872, 544, 192), (264, 736, 872, 733), (736, 149, 357, 872), (737, 873, 463, 111), (265, 740, 873, 737), (740, 193, 401, 873), (741, 874, 547, 195), (266, 744, 874, 741), (744, 194, 402, 874), (745, 875, 548, 196), (267, 748, 875, 745), (748, 150, 358, 875), (749, 876, 464, 112), (268, 752, 876, 749), (752, 197, 405, 876), (753, 877, 551, 199), (269, 756, 877, 753), (756, 198, 406, 877), (757, 878, 552, 200), (270, 760, 878, 757), (760, 141, 349, 878), (761, 879, 443, 91), (271, 764, 879, 761), (764, 201, 409, 879), (765, 880, 555, 203), (272, 768, 880, 765), (768, 202, 410, 880), (769, 881, 556, 204), (273, 772, 881, 769), (772, 153, 361, 881), (773, 882, 467, 115), (274, 776, 882, 773), (776, 205, 413, 882), (777, 883, 559, 207), (275, 780, 883, 777), (780, 206, 414, 883), (781, 884, 560, 208), (276, 784, 884, 781), (784, 154, 362, 884), (785, 885, 468, 116), (277, 788, 885, 785), (788, 209, 417, 885), (789, 886, 563, 211), (278, 792, 886, 789), (792, 210, 418, 886), (793, 887, 564, 212), (279, 796, 887, 793), (796, 142, 350, 887), (797, 888, 444, 92), (280, 800, 888, 797), (800, 213, 421, 888), (801, 889, 567, 215), (281, 804, 889, 801), (804, 214, 422, 889), (805, 890, 568, 216), (282, 808, 890, 805), (808, 157, 365, 890), (809, 891, 471, 119), (283, 812, 891, 809), (812, 217, 425, 891), (813, 892, 571, 219), (284, 816, 892, 813), (816, 218, 426, 892), (817, 893, 572, 220), (285, 820, 893, 817), (820, 158, 366, 893), (821, 894, 472, 120), (286, 824, 894, 821), (824, 221, 429, 894), (825, 895, 575, 223), (287, 828, 895, 825), (828, 222, 430, 895), (829, 896, 576, 224), (288, 832, 896, 829), (832, 139, 347, 896), (369, 897, 348, 44), (161, 579, 897, 369), (579, 225, 577, 897), (513, 898, 579, 161), (65, 372, 898, 513), (372, 164, 578, 898), (578, 899, 580, 225), (164, 516, 899, 578), (516, 27, 435, 899), (373, 900, 344, 40), (165, 583, 900, 373), (583, 226, 581, 900), (517, 901, 583, 165), (66, 376, 901, 517), (376, 168, 582, 901), (582, 902, 584, 226), (168, 520, 902, 582), (520, 33, 441, 902), (377, 903, 351, 47), (169, 587, 903, 377), (587, 227, 585, 903), (521, 904, 587, 169), (67, 380, 904, 521), (380, 172, 586, 904), (586, 905, 588, 227), (172, 524, 905, 586), (524, 34, 442, 905), (381, 906, 352, 48), (173, 591, 906, 381), (591, 228, 589, 906), (525, 907, 591, 173), (68, 384, 907, 525), (384, 176, 590, 907), (590, 908, 592, 228), (176, 528, 908, 590), (528, 31, 439, 908), (385, 909, 336, 32), (177, 595, 909, 385), (595, 229, 593, 909), (529, 910, 595, 177), (69, 388, 910, 529), (388, 180, 594, 910), (594, 911, 596, 229), (180, 532, 911, 594), (532, 49, 457, 911), (389, 912, 355, 51), (181, 599, 912, 389), (599, 230, 597, 912), (533, 913, 599, 181), (70, 392, 913, 533), (392, 184, 598, 913), (598, 914, 600, 230), (184, 536, 914, 598), (536, 50, 458, 914), (393, 915, 356, 52), (185, 603, 915, 393), (603, 231, 601, 915), (537, 916, 603, 185), (71, 396, 916, 537), (396, 188, 602, 916), (602, 917, 604, 231), (188, 540, 917, 602), (540, 39, 447, 917), (397, 918, 332, 28), (189, 607, 918, 397), (607, 232, 605, 918), (541, 919, 607, 189), (72, 400, 919, 541), (400, 192, 606, 919), (606, 920, 608, 232), (192, 544, 920, 606), (544, 53, 461, 920), (401, 921, 359, 55), (193, 611, 921, 401), (611, 233, 609, 921), (545, 922, 611, 193), (73, 404, 922, 545), (404, 196, 610, 922), (610, 923, 612, 233), (196, 548, 923, 610), (548, 54, 462, 923), (405, 924, 360, 56), (197, 615, 924, 405), (615, 234, 613, 924), (549, 925, 615, 197), (74, 408, 925, 549), (408, 200, 614, 925), (614, 926, 616, 234), (200, 552, 926, 614), (552, 45, 453, 926), (409, 927, 339, 35), (201, 619, 927, 409), (619, 235, 617, 927), (553, 928, 619, 201), (75, 412, 928, 553), (412, 204, 618, 928), (618, 929, 620, 235), (204, 556, 929, 618), (556, 57, 465, 929), (413, 930, 363, 59), (205, 623, 930, 413), (623, 236, 621, 930), (557, 931, 623, 205), (76, 416, 931, 557), (416, 208, 622, 931), (622, 932, 624, 236), (208, 560, 932, 622), (560, 58, 466, 932), (417, 933, 364, 60), (209, 627, 933, 417), (627, 237, 625, 933), (561, 934, 627, 209), (77, 420, 934, 561), (420, 212, 626, 934), (626, 935, 628, 237), (212, 564, 935, 626), (564, 46, 454, 935), (421, 936, 340, 36), (213, 631, 936, 421), (631, 238, 629, 936), (565, 937, 631, 213), (78, 424, 937, 565), (424, 216, 630, 937), (630, 938, 632, 238), (216, 568, 938, 630), (568, 61, 469, 938), (425, 939, 367, 63), (217, 635, 939, 425), (635, 239, 633, 939), (569, 940, 635, 217), (79, 428, 940, 569), (428, 220, 634, 940), (634, 941, 636, 239), (220, 572, 941, 634), (572, 62, 470, 941), (429, 942, 368, 64), (221, 639, 942, 429), (639, 240, 637, 942), (573, 943, 639, 221), (80, 432, 943, 573), (432, 224, 638, 943), (638, 944, 640, 240), (224, 576, 944, 638), (576, 43, 451, 944), (313, 945, 308, 16), (105, 643, 945, 313), (643, 241, 641, 945), (457, 946, 643, 105), (49, 371, 946, 457), (371, 163, 642, 946), (642, 947, 644, 241), (163, 515, 947, 642), (515, 65, 513, 947), (353, 948, 371, 49), (145, 647, 948, 353), (647, 242, 645, 948), (497, 949, 647, 145), (21, 316, 949, 497), (316, 108, 646, 949), (646, 950, 648, 242), (108, 460, 950, 646), (460, 52, 514, 950), (370, 951, 372, 65), (162, 651, 951, 370), (651, 243, 649, 951), (514, 952, 651, 162), (52, 356, 952, 514), (356, 148, 650, 952), (650, 953, 652, 243), (148, 500, 953, 650), (500, 11, 475, 953), (317, 954, 304, 12), (109, 655, 954, 317), (655, 244, 653, 954), (461, 955, 655, 109), (53, 375, 955, 461), (375, 167, 654, 955), (654, 956, 656, 244), (167, 519, 956, 654), (519, 66, 517, 956), (357, 957, 375, 53), (149, 659, 957, 357), (659, 245, 657, 957), (501, 958, 659, 149), (22, 320, 958, 501), (320, 112, 658, 958), (658, 959, 660, 245), (112, 464, 959, 658), (464, 56, 518, 959), (374, 960, 376, 66), (166, 663, 960, 374), (663, 246, 661, 960), (518, 961, 663, 166), (56, 360, 961, 518), (360, 152, 662, 961), (662, 962, 664, 246), (152, 504, 962, 662), (504, 17, 481, 962), (321, 963, 311, 19), (113, 667, 963, 321), (667, 247, 665, 963), (465, 964, 667, 113), (57, 379, 964, 465), (379, 171, 666, 964), (666, 965, 668, 247), (171, 523, 965, 666), (523, 67, 521, 965), (361, 966, 379, 57), (153, 671, 966, 361), (671, 248, 669, 966), (505, 967, 671, 153), (23, 324, 967, 505), (324, 116, 670, 967), (670, 968, 672, 248), (116, 468, 968, 670), (468, 60, 522, 968), (378, 969, 380, 67), (170, 675, 969, 378), (675, 249, 673, 969), (522, 970, 675, 170), (60, 364, 970, 522), (364, 156, 674, 970), (674, 971, 676, 249), (156, 508, 971, 674), (508, 18, 482, 971), (325, 972, 312, 20), (117, 679, 972, 325), (679, 250, 677, 972), (469, 973, 679, 117), (61, 383, 973, 469), (383, 175, 678, 973), (678, 974, 680, 250), (175, 527, 974, 678), (527, 68, 525, 974), (365, 975, 383, 61), (157, 683, 975, 365), (683, 251, 681, 975), (509, 976, 683, 157), (24, 328, 976, 509), (328, 120, 682, 976), (682, 977, 684, 251), (120, 472, 977, 682), (472, 64, 526, 977), (382, 978, 384, 68), (174, 687, 978, 382), (687, 252, 685, 978), (526, 979, 687, 174), (64, 368, 979, 526), (368, 160, 686, 979), (686, 980, 688, 252), (160, 512, 980, 686), (512, 15, 479, 980), (297, 981, 296, 7), (89, 691, 981, 297), (691, 253, 689, 981), (441, 982, 691, 89), (33, 387, 982, 441), (387, 179, 690, 982), (690, 983, 692, 253), (179, 531, 983, 690), (531, 69, 529, 983), (337, 984, 387, 33), (129, 695, 984, 337), (695, 254, 693, 984), (481, 985, 695, 129), (17, 315, 985, 481), (315, 107, 694, 985), (694, 986, 696, 254), (107, 459, 986, 694), (459, 51, 530, 986), (386, 987, 388, 69), (178, 699, 987, 386), (699, 255, 697, 987), (530, 988, 699, 178), (51, 355, 988, 530), (355, 147, 698, 988), (698, 989, 700, 255), (147, 499, 989, 698), (499, 21, 497, 989), (309, 990, 315, 17), (101, 703, 990, 309), (703, 256, 701, 990), (453, 991, 703, 101), (45, 391, 991, 453), (391, 183, 702, 991), (702, 992, 704, 256), (183, 535, 992, 702), (535, 70, 533, 992), (349, 993, 391, 45), (141, 707, 993, 349), (707, 257, 705, 993), (493, 994, 707, 141), (8, 300, 994, 493), (300, 92, 706, 994), (706, 995, 708, 257), (92, 444, 995, 706), (444, 36, 534, 995), (390, 996, 392, 70), (182, 711, 996, 390), (711, 258, 709, 996), (534, 997, 711, 182), (36, 340, 997, 534), (340, 132, 710, 997), (710, 998, 712, 258), (132, 484, 998, 710), (484, 20, 498, 998), (314, 999, 316, 21), (106, 715, 999, 314), (715, 259, 713, 999), (458, 1000, 715, 106), (50, 395, 1000, 458), (395, 187, 714, 1000), (714, 1001, 716, 259), (187, 539, 1001, 714), (539, 71, 537, 1001), (354, 1002, 395, 50), (146, 719, 1002, 354), (719, 260, 717, 1002), (498, 1003, 719, 146), (20, 312, 1003, 498), (312, 104, 718, 1003), (718, 1004, 720, 260), (104, 456, 1004, 718), (456, 48, 538, 1004), (394, 1005, 396, 71), (186, 723, 1005, 394), (723, 261, 721, 1005), (538, 1006, 723, 186), (48, 352, 1006, 538), (352, 144, 722, 1006), (722, 1007, 724, 261), (144, 496, 1007, 722), (496, 6, 487, 1007), (489, 1008, 292, 2), (137, 727, 1008, 489), (727, 262, 725, 1008), (345, 1009, 727, 137), (41, 399, 1009, 345), (399, 191, 726, 1009), (726, 1010, 728, 262), (191, 543, 1010, 726), (543, 72, 541, 1010), (449, 1011, 399, 41), (97, 731, 1011, 449), (731, 263, 729, 1011), (305, 1012, 731, 97), (13, 319, 1012, 305), (319, 111, 730, 1012), (730, 1013, 732, 263), (111, 463, 1013, 730), (463, 55, 542, 1013), (398, 1014, 400, 72), (190, 735, 1014, 398), (735, 264, 733, 1014), (542, 1015, 735, 190), (55, 359, 1015, 542), (359, 151, 734, 1015), (734, 1016, 736, 264), (151, 503, 1016, 734), (503, 22, 501, 1016), (477, 1017, 319, 13), (125, 739, 1017, 477), (739, 265, 737, 1017), (333, 1018, 739, 125), (29, 403, 1018, 333), (403, 195, 738, 1018), (738, 1019, 740, 265), (195, 547, 1019, 738), (547, 73, 545, 1019), (437, 1020, 403, 29), (85, 743, 1020, 437), (743, 266, 741, 1020), (293, 1021, 743, 85), (4, 299, 1021, 293), (299, 91, 742, 1021), (742, 1022, 744, 266), (91, 443, 1022, 742), (443, 35, 546, 1022), (402, 1023, 404, 73), (194, 747, 1023, 402), (747, 267, 745, 1023), (546, 1024, 747, 194), (35, 339, 1024, 546), (339, 131, 746, 1024), (746, 1025, 748, 267), (131, 483, 1025, 746), (483, 19, 502, 1025), (318, 1026, 320, 22), (110, 751, 1026, 318), (751, 268, 749, 1026), (462, 1027, 751, 110), (54, 407, 1027, 462), (407, 199, 750, 1027), (750, 1028, 752, 268), (199, 551, 1028, 750), (551, 74, 549, 1028), (358, 1029, 407, 54), (150, 755, 1029, 358), (755, 269, 753, 1029), (502, 1030, 755, 150), (19, 311, 1030, 502), (311, 103, 754, 1030), (754, 1031, 756, 269), (103, 455, 1031, 754), (455, 47, 550, 1031), (406, 1032, 408, 74), (198, 759, 1032, 406), (759, 270, 757, 1032), (550, 1033, 759, 198), (47, 351, 1033, 550), (351, 143, 758, 1033), (758, 1034, 760, 270), (143, 495, 1034, 758), (495, 8, 493, 1034), (485, 1035, 299, 4), (133, 763, 1035, 485), (763, 271, 761, 1035), (341, 1036, 763, 133), (37, 411, 1036, 341), (411, 203, 762, 1036), (762, 1037, 764, 271), (203, 555, 1037, 762), (555, 75, 553, 1037), (445, 1038, 411, 37), (93, 767, 1038, 445), (767, 272, 765, 1038), (301, 1039, 767, 93), (9, 323, 1039, 301), (323, 115, 766, 1039), (766, 1040, 768, 272), (115, 467, 1040, 766), (467, 59, 554, 1040), (410, 1041, 412, 75), (202, 771, 1041, 410), (771, 273, 769, 1041), (554, 1042, 771, 202), (59, 363, 1042, 554), (363, 155, 770, 1042), (770, 1043, 772, 273), (155, 507, 1043, 770), (507, 23, 505, 1043), (473, 1044, 323, 9), (121, 775, 1044, 473), (775, 274, 773, 1044), (329, 1045, 775, 121), (25, 415, 1045, 329), (415, 207, 774, 1045), (774, 1046, 776, 274), (207, 559, 1046, 774), (559, 76, 557, 1046), (433, 1047, 415, 25), (81, 779, 1047, 433), (779, 275, 777, 1047), (289, 1048, 779, 81), (0, 490, 1048, 289), (490, 138, 778, 1048), (778, 1049, 780, 275), (138, 346, 1049, 778), (346, 42, 558, 1049), (414, 1050, 416, 76), (206, 783, 1050, 414), (783, 276, 781, 1050), (558, 1051, 783, 206), (42, 450, 1051, 558), (450, 98, 782, 1051), (782, 1052, 784, 276), (98, 306, 1052, 782), (306, 14, 506, 1052), (322, 1053, 324, 23), (114, 787, 1053, 322), (787, 277, 785, 1053), (466, 1054, 787, 114), (58, 419, 1054, 466), (419, 211, 786, 1054), (786, 1055, 788, 277), (211, 563, 1055, 786), (563, 77, 561, 1055), (362, 1056, 419, 58), (154, 791, 1056, 362), (791, 278, 789, 1056), (506, 1057, 791, 154), (14, 478, 1057, 506), (478, 126, 790, 1057), (790, 1058, 792, 278), (126, 334, 1058, 790), (334, 30, 562, 1058), (418, 1059, 420, 77), (210, 795, 1059, 418), (795, 279, 793, 1059), (562, 1060, 795, 210), (30, 438, 1060, 562), (438, 86, 794, 1060), (794, 1061, 796, 279), (86, 294, 1061, 794), (294, 5, 494, 1061), (298, 1062, 300, 8), (90, 799, 1062, 298), (799, 280, 797, 1062), (442, 1063, 799, 90), (34, 423, 1063, 442), (423, 215, 798, 1063), (798, 1064, 800, 280), (215, 567, 1064, 798), (567, 78, 565, 1064), (338, 1065, 423, 34), (130, 803, 1065, 338), (803, 281, 801, 1065), (482, 1066, 803, 130), (18, 327, 1066, 482), (327, 119, 802, 1066), (802, 1067, 804, 281), (119, 471, 1067, 802), (471, 63, 566, 1067), (422, 1068, 424, 78), (214, 807, 1068, 422), (807, 282, 805, 1068), (566, 1069, 807, 214), (63, 367, 1069, 566), (367, 159, 806, 1069), (806, 1070, 808, 282), (159, 511, 1070, 806), (511, 24, 509, 1070), (310, 1071, 327, 18), (102, 811, 1071, 310), (811, 283, 809, 1071), (454, 1072, 811, 102), (46, 427, 1072, 454), (427, 219, 810, 1072), (810, 1073, 812, 283), (219, 571, 1073, 810), (571, 79, 569, 1073), (350, 1074, 427, 46), (142, 815, 1074, 350), (815, 284, 813, 1074), (494, 1075, 815, 142), (5, 486, 1075, 494), (486, 134, 814, 1075), (814, 1076, 816, 284), (134, 342, 1076, 814), (342, 38, 570, 1076), (426, 1077, 428, 79), (218, 819, 1077, 426), (819, 285, 817, 1077), (570, 1078, 819, 218), (38, 446, 1078, 570), (446, 94, 818, 1078), (818, 1079, 820, 285), (94, 302, 1079, 818), (302, 10, 510, 1079), (326, 1080, 328, 24), (118, 823, 1080, 326), (823, 286, 821, 1080), (470, 1081, 823, 118), (62, 431, 1081, 470), (431, 223, 822, 1081), (822, 1082, 824, 286), (223, 575, 1082, 822), (575, 80, 573, 1082), (366, 1083, 431, 62), (158, 827, 1083, 366), (827, 287, 825, 1083), (510, 1084, 827, 158), (10, 474, 1084, 510), (474, 122, 826, 1084), (826, 1085, 828, 287), (122, 330, 1085, 826), (330, 26, 574, 1085), (430, 1086, 432, 80), (222, 831, 1086, 430), (831, 288, 829, 1086), (574, 1087, 831, 222), (26, 434, 1087, 574), (434, 82, 830, 1087), (830, 1088, 832, 288), (82, 290, 1088, 830), (290, 1, 491, 1088)])
me_plane.polygons.foreach_set('use_smooth', [True] * 1024)
me_plane.use_remesh_preserve_volume = False
me_plane.use_remesh_preserve_attributes = False
me_plane.use_mirror_vertex_groups = False
me_plane.update()

# ---- objects
ob_circle = bpy.data.objects.new('Circle', me_circle)
ob_plane = bpy.data.objects.new('Plane', me_plane)
ob_camera = bpy.data.objects.new('Camera', cam_camera)

# ---- transforms, parenting, visibility, modifiers, constraints
ob_circle.location = (51.55, -5.259, 30.43)
ob_circle.rotation_euler = (3.116, -1.164, -3.249)
ob_circle.scale = (3.592, 3.592, 3.592)
ob_circle.lineart.crease_threshold = 0.0
ob_plane.location = (0.0, 0.0, 0.0)
ob_plane.scale = (54.1, 54.1, 54.1)
ob_plane.lineart.crease_threshold = 0.0
ob_camera.location = (7.481, -41.02, 35.35)
ob_camera.rotation_euler = (0.9553, 0.01081, -0.3723)
ob_camera.lock_rotations_4d = False
ob_camera.empty_display_type = 'ARROWS'
ob_camera.color = (0.0, 0.0, 0.0, 0.0)
ob_camera.display_type = 'WIRE'
ob_camera.lineart.crease_threshold = 0.0

# ---- collection membership
col_collection_1.objects.link(ob_circle)
col_collection_1.objects.link(ob_plane)
col_collection_1.objects.link(ob_camera)

# ---- scene / render settings (as saved in the file)
scene.camera = ob_camera
scene.frame_start = 1; scene.frame_end = 250; scene.frame_set(1)
scene.render.engine = 'CYCLES'
scene.render.fps = 60
scene.render.dither_intensity = 0.0
scene.cycles.use_denoising = False
scene.cycles.samples = 576
scene.cycles.sampling_pattern = 'TABULATED_SOBOL'
scene.cycles.light_sampling_threshold = 0.0
scene.cycles.use_adaptive_sampling = False
scene.cycles.use_light_tree = False
scene.cycles.blur_glossy = 0.0
scene.cycles.pixel_filter_type = 'GAUSSIAN'
scene.cycles.sample_clamp_indirect = 0.0
scene.view_settings.view_transform = 'Standard'
bpy.context.view_layer.update()
